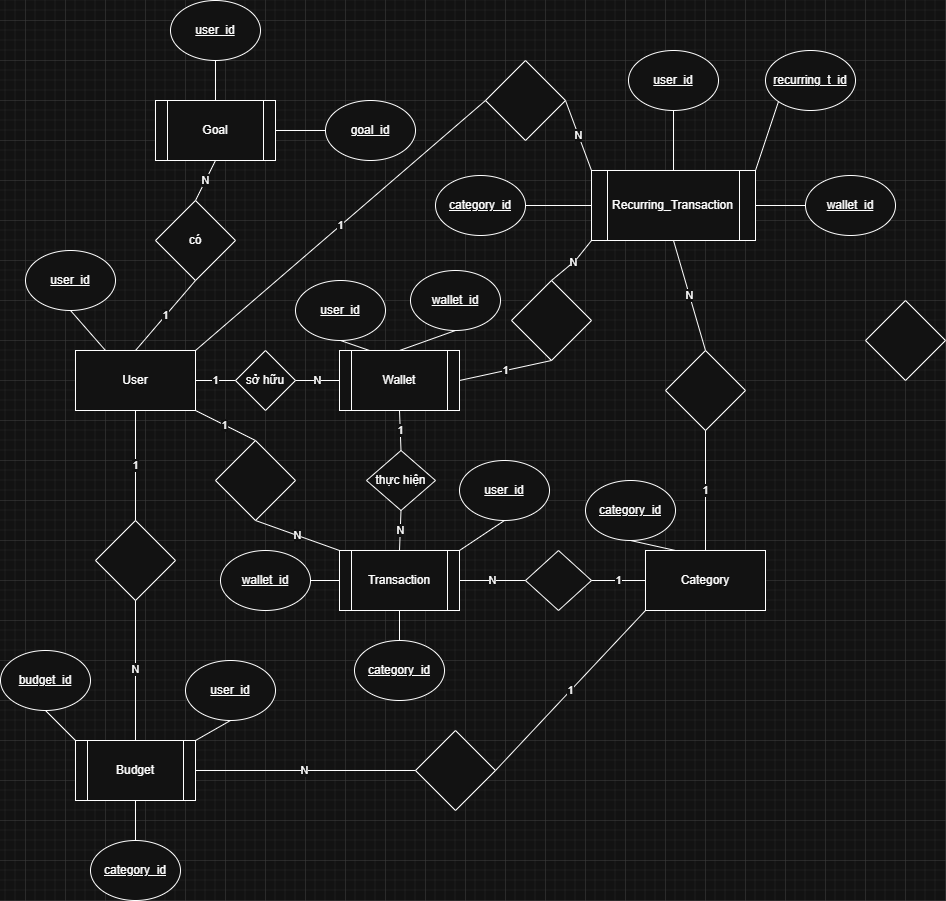

The diagram above was exported from draw.io. Its source (the exported page's mxGraphModel, read from the mxfile embedded in the PNG):
<mxGraphModel dx="1226" dy="1830" grid="1" gridSize="10" guides="1" tooltips="1" connect="1" arrows="1" fold="1" page="1" pageScale="1" pageWidth="827" pageHeight="1169" math="0" shadow="0">
  <root>
    <mxCell id="0" />
    <mxCell id="1" parent="0" />
    <mxCell id="6liyeC5tuQQzlkAXtPEI-1" parent="1" style="rounded=0;whiteSpace=wrap;html=1;" value="User" vertex="1">
      <mxGeometry height="60" width="120" x="90" y="130" as="geometry" />
    </mxCell>
    <mxCell id="6liyeC5tuQQzlkAXtPEI-3" parent="1" style="shape=process;whiteSpace=wrap;html=1;backgroundOutline=1;" value="Wallet" vertex="1">
      <mxGeometry height="60" width="120" x="354" y="130" as="geometry" />
    </mxCell>
    <mxCell id="6liyeC5tuQQzlkAXtPEI-4" parent="1" style="ellipse;whiteSpace=wrap;html=1;fontStyle=4" value="user_id" vertex="1">
      <mxGeometry height="60" width="90" x="40" y="30" as="geometry" />
    </mxCell>
    <mxCell id="6liyeC5tuQQzlkAXtPEI-5" edge="1" parent="1" source="6liyeC5tuQQzlkAXtPEI-1" style="endArrow=none;html=1;rounded=0;entryX=0.5;entryY=1;entryDx=0;entryDy=0;exitX=0.25;exitY=0;exitDx=0;exitDy=0;" target="6liyeC5tuQQzlkAXtPEI-4" value="">
      <mxGeometry height="50" relative="1" width="50" as="geometry">
        <mxPoint x="310" y="180" as="sourcePoint" />
        <mxPoint x="360" y="130" as="targetPoint" />
      </mxGeometry>
    </mxCell>
    <mxCell id="6liyeC5tuQQzlkAXtPEI-6" parent="1" style="ellipse;whiteSpace=wrap;html=1;fontStyle=4" value="user_id" vertex="1">
      <mxGeometry height="60" width="90" x="310" y="60" as="geometry" />
    </mxCell>
    <mxCell id="6liyeC5tuQQzlkAXtPEI-7" edge="1" parent="1" source="6liyeC5tuQQzlkAXtPEI-3" style="endArrow=none;html=1;rounded=0;entryX=0.5;entryY=1;entryDx=0;entryDy=0;exitX=0.25;exitY=0;exitDx=0;exitDy=0;" target="6liyeC5tuQQzlkAXtPEI-6" value="">
      <mxGeometry height="50" relative="1" width="50" as="geometry">
        <mxPoint x="390" y="230" as="sourcePoint" />
        <mxPoint x="440" y="180" as="targetPoint" />
      </mxGeometry>
    </mxCell>
    <mxCell id="6liyeC5tuQQzlkAXtPEI-8" parent="1" style="ellipse;whiteSpace=wrap;html=1;fontStyle=4" value="wallet_id" vertex="1">
      <mxGeometry height="60" width="90" x="425" y="50" as="geometry" />
    </mxCell>
    <mxCell id="6liyeC5tuQQzlkAXtPEI-9" edge="1" parent="1" source="6liyeC5tuQQzlkAXtPEI-3" style="endArrow=none;html=1;rounded=0;entryX=0.5;entryY=1;entryDx=0;entryDy=0;exitX=0.5;exitY=0;exitDx=0;exitDy=0;" target="6liyeC5tuQQzlkAXtPEI-8" value="">
      <mxGeometry height="50" relative="1" width="50" as="geometry">
        <mxPoint x="390" y="230" as="sourcePoint" />
        <mxPoint x="440" y="180" as="targetPoint" />
      </mxGeometry>
    </mxCell>
    <mxCell id="6liyeC5tuQQzlkAXtPEI-10" parent="1" style="rounded=0;whiteSpace=wrap;html=1;" value="Category" vertex="1">
      <mxGeometry height="60" width="120" x="660" y="330" as="geometry" />
    </mxCell>
    <mxCell id="6liyeC5tuQQzlkAXtPEI-11" parent="1" style="ellipse;whiteSpace=wrap;html=1;fontStyle=4" value="category_id" vertex="1">
      <mxGeometry height="60" width="90" x="600" y="260" as="geometry" />
    </mxCell>
    <mxCell id="6liyeC5tuQQzlkAXtPEI-12" edge="1" parent="1" source="6liyeC5tuQQzlkAXtPEI-10" style="endArrow=none;html=1;rounded=0;entryX=0.5;entryY=1;entryDx=0;entryDy=0;exitX=0.25;exitY=0;exitDx=0;exitDy=0;" target="6liyeC5tuQQzlkAXtPEI-11" value="">
      <mxGeometry height="50" relative="1" width="50" as="geometry">
        <mxPoint x="470" y="380" as="sourcePoint" />
        <mxPoint x="520" y="330" as="targetPoint" />
      </mxGeometry>
    </mxCell>
    <mxCell id="6liyeC5tuQQzlkAXtPEI-13" parent="1" style="shape=process;whiteSpace=wrap;html=1;backgroundOutline=1;" value="Transaction" vertex="1">
      <mxGeometry height="60" width="120" x="354" y="330" as="geometry" />
    </mxCell>
    <mxCell id="6liyeC5tuQQzlkAXtPEI-14" parent="1" style="rhombus;whiteSpace=wrap;html=1;" value="sở hữu" vertex="1">
      <mxGeometry height="60" width="60" x="250" y="130" as="geometry" />
    </mxCell>
    <mxCell id="6liyeC5tuQQzlkAXtPEI-15" edge="1" parent="1" source="6liyeC5tuQQzlkAXtPEI-14" style="endArrow=none;html=1;rounded=0;entryX=1;entryY=0.5;entryDx=0;entryDy=0;exitX=0;exitY=0.5;exitDx=0;exitDy=0;" target="6liyeC5tuQQzlkAXtPEI-1" value="1">
      <mxGeometry height="50" relative="1" width="50" as="geometry">
        <mxPoint x="390" y="230" as="sourcePoint" />
        <mxPoint x="440" y="180" as="targetPoint" />
      </mxGeometry>
    </mxCell>
    <mxCell id="6liyeC5tuQQzlkAXtPEI-16" edge="1" parent="1" source="6liyeC5tuQQzlkAXtPEI-14" style="endArrow=none;html=1;rounded=0;entryX=0;entryY=0.5;entryDx=0;entryDy=0;exitX=1;exitY=0.5;exitDx=0;exitDy=0;" target="6liyeC5tuQQzlkAXtPEI-3" value="N">
      <mxGeometry height="50" relative="1" width="50" as="geometry">
        <mxPoint x="390" y="230" as="sourcePoint" />
        <mxPoint x="440" y="180" as="targetPoint" />
      </mxGeometry>
    </mxCell>
    <mxCell id="6liyeC5tuQQzlkAXtPEI-17" parent="1" style="rhombus;whiteSpace=wrap;html=1;" value="thực hiện" vertex="1">
      <mxGeometry height="60" width="69" x="381" y="230" as="geometry" />
    </mxCell>
    <mxCell id="6liyeC5tuQQzlkAXtPEI-18" edge="1" parent="1" source="6liyeC5tuQQzlkAXtPEI-17" style="endArrow=none;html=1;rounded=0;entryX=0.5;entryY=1;entryDx=0;entryDy=0;exitX=0.5;exitY=0;exitDx=0;exitDy=0;" target="6liyeC5tuQQzlkAXtPEI-3" value="1">
      <mxGeometry height="50" relative="1" width="50" as="geometry">
        <mxPoint x="390" y="230" as="sourcePoint" />
        <mxPoint x="440" y="180" as="targetPoint" />
      </mxGeometry>
    </mxCell>
    <mxCell id="6liyeC5tuQQzlkAXtPEI-19" edge="1" parent="1" source="6liyeC5tuQQzlkAXtPEI-17" style="endArrow=none;html=1;rounded=0;entryX=0.5;entryY=0;entryDx=0;entryDy=0;exitX=0.5;exitY=1;exitDx=0;exitDy=0;" target="6liyeC5tuQQzlkAXtPEI-13" value="N">
      <mxGeometry height="50" relative="1" width="50" as="geometry">
        <mxPoint x="390" y="230" as="sourcePoint" />
        <mxPoint x="440" y="180" as="targetPoint" />
      </mxGeometry>
    </mxCell>
    <mxCell id="6liyeC5tuQQzlkAXtPEI-21" parent="1" style="rhombus;whiteSpace=wrap;html=1;" value="" vertex="1">
      <mxGeometry height="60" width="66" x="540" y="330" as="geometry" />
    </mxCell>
    <mxCell id="6liyeC5tuQQzlkAXtPEI-22" edge="1" parent="1" source="6liyeC5tuQQzlkAXtPEI-13" style="endArrow=none;html=1;rounded=0;entryX=0;entryY=0.5;entryDx=0;entryDy=0;exitX=1;exitY=0.5;exitDx=0;exitDy=0;" target="6liyeC5tuQQzlkAXtPEI-21" value="N">
      <mxGeometry height="50" relative="1" width="50" as="geometry">
        <mxPoint x="460" y="320" as="sourcePoint" />
        <mxPoint x="510" y="270" as="targetPoint" />
      </mxGeometry>
    </mxCell>
    <mxCell id="6liyeC5tuQQzlkAXtPEI-23" edge="1" parent="1" source="6liyeC5tuQQzlkAXtPEI-21" style="endArrow=none;html=1;rounded=0;entryX=0;entryY=0.5;entryDx=0;entryDy=0;exitX=1;exitY=0.5;exitDx=0;exitDy=0;" target="6liyeC5tuQQzlkAXtPEI-10" value="1">
      <mxGeometry height="50" relative="1" width="50" as="geometry">
        <mxPoint x="460" y="320" as="sourcePoint" />
        <mxPoint x="510" y="270" as="targetPoint" />
      </mxGeometry>
    </mxCell>
    <mxCell id="6liyeC5tuQQzlkAXtPEI-24" parent="1" style="ellipse;whiteSpace=wrap;html=1;fontStyle=4" value="wallet_id" vertex="1">
      <mxGeometry height="60" width="90" x="235" y="330" as="geometry" />
    </mxCell>
    <mxCell id="6liyeC5tuQQzlkAXtPEI-25" parent="1" style="ellipse;whiteSpace=wrap;html=1;fontStyle=4" value="category_id" vertex="1">
      <mxGeometry height="60" width="90" x="369" y="420" as="geometry" />
    </mxCell>
    <mxCell id="6liyeC5tuQQzlkAXtPEI-26" edge="1" parent="1" source="6liyeC5tuQQzlkAXtPEI-13" style="endArrow=none;html=1;rounded=0;entryX=1;entryY=0.5;entryDx=0;entryDy=0;exitX=0;exitY=0.5;exitDx=0;exitDy=0;" target="6liyeC5tuQQzlkAXtPEI-24" value="">
      <mxGeometry height="50" relative="1" width="50" as="geometry">
        <mxPoint x="460" y="400" as="sourcePoint" />
        <mxPoint x="510" y="350" as="targetPoint" />
      </mxGeometry>
    </mxCell>
    <mxCell id="6liyeC5tuQQzlkAXtPEI-27" edge="1" parent="1" source="6liyeC5tuQQzlkAXtPEI-13" style="endArrow=none;html=1;rounded=0;entryX=0.5;entryY=0;entryDx=0;entryDy=0;exitX=0.5;exitY=1;exitDx=0;exitDy=0;" target="6liyeC5tuQQzlkAXtPEI-25" value="">
      <mxGeometry height="50" relative="1" width="50" as="geometry">
        <mxPoint x="460" y="400" as="sourcePoint" />
        <mxPoint x="510" y="350" as="targetPoint" />
      </mxGeometry>
    </mxCell>
    <mxCell id="6liyeC5tuQQzlkAXtPEI-28" parent="1" style="shape=process;whiteSpace=wrap;html=1;backgroundOutline=1;" value="Budget" vertex="1">
      <mxGeometry height="60" width="120" x="90" y="520" as="geometry" />
    </mxCell>
    <mxCell id="6liyeC5tuQQzlkAXtPEI-29" parent="1" style="rhombus;whiteSpace=wrap;html=1;" value="" vertex="1">
      <mxGeometry height="80" width="80" x="110" y="300" as="geometry" />
    </mxCell>
    <mxCell id="6liyeC5tuQQzlkAXtPEI-30" edge="1" parent="1" source="6liyeC5tuQQzlkAXtPEI-29" style="endArrow=none;html=1;rounded=0;entryX=0.5;entryY=1;entryDx=0;entryDy=0;exitX=0.5;exitY=0;exitDx=0;exitDy=0;" target="6liyeC5tuQQzlkAXtPEI-1" value="1">
      <mxGeometry height="50" relative="1" width="50" as="geometry">
        <mxPoint x="460" y="400" as="sourcePoint" />
        <mxPoint x="510" y="350" as="targetPoint" />
      </mxGeometry>
    </mxCell>
    <mxCell id="6liyeC5tuQQzlkAXtPEI-31" edge="1" parent="1" source="6liyeC5tuQQzlkAXtPEI-28" style="endArrow=none;html=1;rounded=0;entryX=0.5;entryY=1;entryDx=0;entryDy=0;exitX=0.5;exitY=0;exitDx=0;exitDy=0;" target="6liyeC5tuQQzlkAXtPEI-29" value="N">
      <mxGeometry height="50" relative="1" width="50" as="geometry">
        <mxPoint x="460" y="400" as="sourcePoint" />
        <mxPoint x="510" y="350" as="targetPoint" />
      </mxGeometry>
    </mxCell>
    <mxCell id="6liyeC5tuQQzlkAXtPEI-32" parent="1" style="rhombus;whiteSpace=wrap;html=1;" value="" vertex="1">
      <mxGeometry height="80" width="80" x="430" y="510" as="geometry" />
    </mxCell>
    <mxCell id="6liyeC5tuQQzlkAXtPEI-33" edge="1" parent="1" source="6liyeC5tuQQzlkAXtPEI-32" style="endArrow=none;html=1;rounded=0;entryX=1;entryY=0.5;entryDx=0;entryDy=0;exitX=0;exitY=0.5;exitDx=0;exitDy=0;" target="6liyeC5tuQQzlkAXtPEI-28" value="N">
      <mxGeometry height="50" relative="1" width="50" as="geometry">
        <mxPoint x="460" y="570" as="sourcePoint" />
        <mxPoint x="510" y="520" as="targetPoint" />
      </mxGeometry>
    </mxCell>
    <mxCell id="6liyeC5tuQQzlkAXtPEI-34" edge="1" parent="1" source="6liyeC5tuQQzlkAXtPEI-32" style="endArrow=none;html=1;rounded=0;entryX=0;entryY=1;entryDx=0;entryDy=0;exitX=1;exitY=0.5;exitDx=0;exitDy=0;" target="6liyeC5tuQQzlkAXtPEI-10" value="1">
      <mxGeometry height="50" relative="1" width="50" as="geometry">
        <mxPoint x="460" y="480" as="sourcePoint" />
        <mxPoint x="510" y="430" as="targetPoint" />
      </mxGeometry>
    </mxCell>
    <mxCell id="6liyeC5tuQQzlkAXtPEI-35" parent="1" style="ellipse;whiteSpace=wrap;html=1;fontStyle=4" value="user_id" vertex="1">
      <mxGeometry height="60" width="90" x="200" y="440" as="geometry" />
    </mxCell>
    <mxCell id="6liyeC5tuQQzlkAXtPEI-36" parent="1" style="ellipse;whiteSpace=wrap;html=1;fontStyle=4" value="category_id" vertex="1">
      <mxGeometry height="60" width="90" x="105" y="620" as="geometry" />
    </mxCell>
    <mxCell id="6liyeC5tuQQzlkAXtPEI-37" edge="1" parent="1" source="6liyeC5tuQQzlkAXtPEI-36" style="endArrow=none;html=1;rounded=0;entryX=0.5;entryY=1;entryDx=0;entryDy=0;exitX=0.5;exitY=0;exitDx=0;exitDy=0;" target="6liyeC5tuQQzlkAXtPEI-28" value="">
      <mxGeometry height="50" relative="1" width="50" as="geometry">
        <mxPoint x="460" y="570" as="sourcePoint" />
        <mxPoint x="510" y="520" as="targetPoint" />
      </mxGeometry>
    </mxCell>
    <mxCell id="6liyeC5tuQQzlkAXtPEI-38" edge="1" parent="1" source="6liyeC5tuQQzlkAXtPEI-28" style="endArrow=none;html=1;rounded=0;entryX=0.5;entryY=1;entryDx=0;entryDy=0;exitX=1;exitY=0;exitDx=0;exitDy=0;" target="6liyeC5tuQQzlkAXtPEI-35" value="">
      <mxGeometry height="50" relative="1" width="50" as="geometry">
        <mxPoint x="460" y="570" as="sourcePoint" />
        <mxPoint x="510" y="520" as="targetPoint" />
      </mxGeometry>
    </mxCell>
    <mxCell id="6liyeC5tuQQzlkAXtPEI-40" parent="1" style="shape=process;whiteSpace=wrap;html=1;backgroundOutline=1;" value="Goal" vertex="1">
      <mxGeometry height="60" width="120" x="170" y="-120" as="geometry" />
    </mxCell>
    <mxCell id="6liyeC5tuQQzlkAXtPEI-41" parent="1" style="rhombus;whiteSpace=wrap;html=1;" value="có" vertex="1">
      <mxGeometry height="80" width="80" x="170" y="-20" as="geometry" />
    </mxCell>
    <mxCell id="6liyeC5tuQQzlkAXtPEI-42" edge="1" parent="1" source="6liyeC5tuQQzlkAXtPEI-1" style="endArrow=none;html=1;rounded=0;entryX=0.5;entryY=1;entryDx=0;entryDy=0;exitX=0.5;exitY=0;exitDx=0;exitDy=0;" target="6liyeC5tuQQzlkAXtPEI-41" value="1">
      <mxGeometry height="50" relative="1" width="50" as="geometry">
        <mxPoint x="500" y="180" as="sourcePoint" />
        <mxPoint x="550" y="130" as="targetPoint" />
      </mxGeometry>
    </mxCell>
    <mxCell id="6liyeC5tuQQzlkAXtPEI-43" edge="1" parent="1" source="6liyeC5tuQQzlkAXtPEI-40" style="endArrow=none;html=1;rounded=0;entryX=0.5;entryY=0;entryDx=0;entryDy=0;exitX=0.5;exitY=1;exitDx=0;exitDy=0;" target="6liyeC5tuQQzlkAXtPEI-41" value="N">
      <mxGeometry height="50" relative="1" width="50" as="geometry">
        <mxPoint x="500" y="180" as="sourcePoint" />
        <mxPoint x="550" y="130" as="targetPoint" />
      </mxGeometry>
    </mxCell>
    <mxCell id="6liyeC5tuQQzlkAXtPEI-44" parent="1" style="ellipse;whiteSpace=wrap;html=1;fontStyle=4" value="user_id" vertex="1">
      <mxGeometry height="60" width="90" x="185" y="-220" as="geometry" />
    </mxCell>
    <mxCell id="6liyeC5tuQQzlkAXtPEI-45" parent="1" style="ellipse;whiteSpace=wrap;html=1;fontStyle=4" value="goal_id" vertex="1">
      <mxGeometry height="60" width="90" x="340" y="-120" as="geometry" />
    </mxCell>
    <mxCell id="6liyeC5tuQQzlkAXtPEI-46" edge="1" parent="1" source="6liyeC5tuQQzlkAXtPEI-40" style="endArrow=none;html=1;rounded=0;entryX=0.5;entryY=1;entryDx=0;entryDy=0;exitX=0.5;exitY=0;exitDx=0;exitDy=0;" target="6liyeC5tuQQzlkAXtPEI-44" value="">
      <mxGeometry height="50" relative="1" width="50" as="geometry">
        <mxPoint x="500" y="60" as="sourcePoint" />
        <mxPoint x="550" y="10" as="targetPoint" />
      </mxGeometry>
    </mxCell>
    <mxCell id="6liyeC5tuQQzlkAXtPEI-47" edge="1" parent="1" source="6liyeC5tuQQzlkAXtPEI-40" style="endArrow=none;html=1;rounded=0;entryX=0;entryY=0.5;entryDx=0;entryDy=0;exitX=1;exitY=0.5;exitDx=0;exitDy=0;" target="6liyeC5tuQQzlkAXtPEI-45" value="">
      <mxGeometry height="50" relative="1" width="50" as="geometry">
        <mxPoint x="500" y="60" as="sourcePoint" />
        <mxPoint x="550" y="10" as="targetPoint" />
      </mxGeometry>
    </mxCell>
    <mxCell id="6liyeC5tuQQzlkAXtPEI-48" parent="1" style="rhombus;whiteSpace=wrap;html=1;" value="" vertex="1">
      <mxGeometry height="80" width="80" x="230" y="220" as="geometry" />
    </mxCell>
    <mxCell id="6liyeC5tuQQzlkAXtPEI-49" edge="1" parent="1" source="6liyeC5tuQQzlkAXtPEI-48" style="endArrow=none;html=1;rounded=0;entryX=1;entryY=1;entryDx=0;entryDy=0;exitX=0.5;exitY=0;exitDx=0;exitDy=0;" target="6liyeC5tuQQzlkAXtPEI-1" value="1">
      <mxGeometry height="50" relative="1" width="50" as="geometry">
        <mxPoint x="500" y="290" as="sourcePoint" />
        <mxPoint x="550" y="240" as="targetPoint" />
      </mxGeometry>
    </mxCell>
    <mxCell id="6liyeC5tuQQzlkAXtPEI-50" edge="1" parent="1" source="6liyeC5tuQQzlkAXtPEI-13" style="endArrow=none;html=1;rounded=0;entryX=0.5;entryY=1;entryDx=0;entryDy=0;exitX=0;exitY=0;exitDx=0;exitDy=0;" target="6liyeC5tuQQzlkAXtPEI-48" value="N">
      <mxGeometry height="50" relative="1" width="50" as="geometry">
        <mxPoint x="500" y="290" as="sourcePoint" />
        <mxPoint x="550" y="240" as="targetPoint" />
      </mxGeometry>
    </mxCell>
    <mxCell id="6liyeC5tuQQzlkAXtPEI-52" parent="1" style="ellipse;whiteSpace=wrap;html=1;fontStyle=4" value="user_id" vertex="1">
      <mxGeometry height="60" width="90" x="474" y="240" as="geometry" />
    </mxCell>
    <mxCell id="6liyeC5tuQQzlkAXtPEI-53" edge="1" parent="1" source="6liyeC5tuQQzlkAXtPEI-13" style="endArrow=none;html=1;rounded=0;entryX=0.5;entryY=1;entryDx=0;entryDy=0;exitX=1;exitY=0;exitDx=0;exitDy=0;" target="6liyeC5tuQQzlkAXtPEI-52" value="">
      <mxGeometry height="50" relative="1" width="50" as="geometry">
        <mxPoint x="500" y="290" as="sourcePoint" />
        <mxPoint x="550" y="240" as="targetPoint" />
      </mxGeometry>
    </mxCell>
    <mxCell id="6liyeC5tuQQzlkAXtPEI-54" parent="1" style="ellipse;whiteSpace=wrap;html=1;fontStyle=4" value="budget_id" vertex="1">
      <mxGeometry height="60" width="90" x="15" y="430" as="geometry" />
    </mxCell>
    <mxCell id="6liyeC5tuQQzlkAXtPEI-55" edge="1" parent="1" source="6liyeC5tuQQzlkAXtPEI-28" style="endArrow=none;html=1;rounded=0;entryX=0.5;entryY=1;entryDx=0;entryDy=0;exitX=0;exitY=0;exitDx=0;exitDy=0;" target="6liyeC5tuQQzlkAXtPEI-54" value="">
      <mxGeometry height="50" relative="1" width="50" as="geometry">
        <mxPoint x="500" y="530" as="sourcePoint" />
        <mxPoint x="550" y="480" as="targetPoint" />
      </mxGeometry>
    </mxCell>
    <mxCell id="5pVytuXeblFFnHmrnRsn-1" parent="1" style="shape=process;whiteSpace=wrap;html=1;backgroundOutline=1;" value="Recurring_Transaction" vertex="1">
      <mxGeometry height="70" width="164" x="606" y="-50" as="geometry" />
    </mxCell>
    <mxCell id="5pVytuXeblFFnHmrnRsn-2" parent="1" style="rhombus;whiteSpace=wrap;html=1;" value="" vertex="1">
      <mxGeometry height="80" width="80" x="526" y="60" as="geometry" />
    </mxCell>
    <mxCell id="5pVytuXeblFFnHmrnRsn-3" edge="1" parent="1" source="5pVytuXeblFFnHmrnRsn-2" style="endArrow=none;html=1;rounded=0;entryX=0;entryY=1;entryDx=0;entryDy=0;exitX=0.5;exitY=0;exitDx=0;exitDy=0;" target="5pVytuXeblFFnHmrnRsn-1" value="N">
      <mxGeometry height="50" relative="1" width="50" as="geometry">
        <Array as="points">
          <mxPoint x="590" y="40" />
        </Array>
        <mxPoint x="500" y="80" as="sourcePoint" />
        <mxPoint x="550" y="30" as="targetPoint" />
      </mxGeometry>
    </mxCell>
    <mxCell id="5pVytuXeblFFnHmrnRsn-4" edge="1" parent="1" source="6liyeC5tuQQzlkAXtPEI-3" style="endArrow=none;html=1;rounded=0;exitX=1;exitY=0.5;exitDx=0;exitDy=0;entryX=0.5;entryY=1;entryDx=0;entryDy=0;" target="5pVytuXeblFFnHmrnRsn-2" value="1">
      <mxGeometry height="50" relative="1" width="50" as="geometry">
        <mxPoint x="500" y="80" as="sourcePoint" />
        <mxPoint x="550" y="30" as="targetPoint" />
      </mxGeometry>
    </mxCell>
    <mxCell id="5pVytuXeblFFnHmrnRsn-5" parent="1" style="rhombus;whiteSpace=wrap;html=1;" value="" vertex="1">
      <mxGeometry height="80" width="80" x="680" y="130" as="geometry" />
    </mxCell>
    <mxCell id="5pVytuXeblFFnHmrnRsn-6" edge="1" parent="1" source="5pVytuXeblFFnHmrnRsn-5" style="endArrow=none;html=1;rounded=0;entryX=0.5;entryY=1;entryDx=0;entryDy=0;exitX=0.5;exitY=0;exitDx=0;exitDy=0;" target="5pVytuXeblFFnHmrnRsn-1" value="N">
      <mxGeometry height="50" relative="1" width="50" as="geometry">
        <mxPoint x="500" y="200" as="sourcePoint" />
        <mxPoint x="550" y="150" as="targetPoint" />
      </mxGeometry>
    </mxCell>
    <mxCell id="5pVytuXeblFFnHmrnRsn-7" edge="1" parent="1" source="6liyeC5tuQQzlkAXtPEI-10" style="endArrow=none;html=1;rounded=0;entryX=0.5;entryY=1;entryDx=0;entryDy=0;exitX=0.5;exitY=0;exitDx=0;exitDy=0;" target="5pVytuXeblFFnHmrnRsn-5" value="1">
      <mxGeometry height="50" relative="1" width="50" as="geometry">
        <mxPoint x="500" y="200" as="sourcePoint" />
        <mxPoint x="550" y="150" as="targetPoint" />
      </mxGeometry>
    </mxCell>
    <mxCell id="5pVytuXeblFFnHmrnRsn-8" parent="1" style="ellipse;whiteSpace=wrap;html=1;fontStyle=4" value="category_id" vertex="1">
      <mxGeometry height="60" width="90" x="450" y="-45" as="geometry" />
    </mxCell>
    <mxCell id="5pVytuXeblFFnHmrnRsn-9" parent="1" style="ellipse;whiteSpace=wrap;html=1;fontStyle=4" value="wallet_id" vertex="1">
      <mxGeometry height="60" width="90" x="820" y="-45" as="geometry" />
    </mxCell>
    <mxCell id="5pVytuXeblFFnHmrnRsn-10" edge="1" parent="1" source="5pVytuXeblFFnHmrnRsn-8" style="endArrow=none;html=1;rounded=0;entryX=0;entryY=0.5;entryDx=0;entryDy=0;exitX=1;exitY=0.5;exitDx=0;exitDy=0;" target="5pVytuXeblFFnHmrnRsn-1" value="">
      <mxGeometry height="50" relative="1" width="50" as="geometry">
        <mxPoint x="500" y="80" as="sourcePoint" />
        <mxPoint x="550" y="30" as="targetPoint" />
      </mxGeometry>
    </mxCell>
    <mxCell id="5pVytuXeblFFnHmrnRsn-11" edge="1" parent="1" source="5pVytuXeblFFnHmrnRsn-1" style="endArrow=none;html=1;rounded=0;entryX=0;entryY=0.5;entryDx=0;entryDy=0;exitX=1;exitY=0.5;exitDx=0;exitDy=0;" target="5pVytuXeblFFnHmrnRsn-9" value="">
      <mxGeometry height="50" relative="1" width="50" as="geometry">
        <mxPoint x="500" y="80" as="sourcePoint" />
        <mxPoint x="550" y="30" as="targetPoint" />
      </mxGeometry>
    </mxCell>
    <mxCell id="5pVytuXeblFFnHmrnRsn-12" parent="1" style="rhombus;whiteSpace=wrap;html=1;" value="" vertex="1">
      <mxGeometry height="80" width="80" x="500" y="-160" as="geometry" />
    </mxCell>
    <mxCell id="5pVytuXeblFFnHmrnRsn-13" edge="1" parent="1" source="6liyeC5tuQQzlkAXtPEI-1" style="endArrow=none;html=1;rounded=0;entryX=0;entryY=0.5;entryDx=0;entryDy=0;exitX=1;exitY=0;exitDx=0;exitDy=0;" target="5pVytuXeblFFnHmrnRsn-12" value="1">
      <mxGeometry height="50" relative="1" width="50" as="geometry">
        <mxPoint x="500" y="80" as="sourcePoint" />
        <mxPoint x="550" y="30" as="targetPoint" />
      </mxGeometry>
    </mxCell>
    <mxCell id="5pVytuXeblFFnHmrnRsn-14" edge="1" parent="1" source="5pVytuXeblFFnHmrnRsn-1" style="endArrow=none;html=1;rounded=0;entryX=1;entryY=0.5;entryDx=0;entryDy=0;exitX=0;exitY=0;exitDx=0;exitDy=0;" target="5pVytuXeblFFnHmrnRsn-12" value="N">
      <mxGeometry height="50" relative="1" width="50" as="geometry">
        <mxPoint x="500" y="80" as="sourcePoint" />
        <mxPoint x="550" y="30" as="targetPoint" />
      </mxGeometry>
    </mxCell>
    <mxCell id="5pVytuXeblFFnHmrnRsn-15" parent="1" style="ellipse;whiteSpace=wrap;html=1;fontStyle=4" value="user_id" vertex="1">
      <mxGeometry height="60" width="90" x="643" y="-170" as="geometry" />
    </mxCell>
    <mxCell id="5pVytuXeblFFnHmrnRsn-16" edge="1" parent="1" source="5pVytuXeblFFnHmrnRsn-1" style="endArrow=none;html=1;rounded=0;entryX=0.5;entryY=1;entryDx=0;entryDy=0;" target="5pVytuXeblFFnHmrnRsn-15" value="">
      <mxGeometry height="50" relative="1" width="50" as="geometry">
        <mxPoint x="500" y="80" as="sourcePoint" />
        <mxPoint x="550" y="30" as="targetPoint" />
      </mxGeometry>
    </mxCell>
    <mxCell id="5pVytuXeblFFnHmrnRsn-17" parent="1" style="ellipse;whiteSpace=wrap;html=1;fontStyle=4" value="recurring_t_id" vertex="1">
      <mxGeometry height="60" width="90" x="780" y="-170" as="geometry" />
    </mxCell>
    <mxCell id="5pVytuXeblFFnHmrnRsn-18" edge="1" parent="1" source="5pVytuXeblFFnHmrnRsn-1" style="endArrow=none;html=1;rounded=0;entryX=0;entryY=1;entryDx=0;entryDy=0;exitX=1;exitY=0;exitDx=0;exitDy=0;" target="5pVytuXeblFFnHmrnRsn-17" value="">
      <mxGeometry height="50" relative="1" width="50" as="geometry">
        <mxPoint x="500" y="80" as="sourcePoint" />
        <mxPoint x="550" y="30" as="targetPoint" />
      </mxGeometry>
    </mxCell>
    <mxCell id="5pVytuXeblFFnHmrnRsn-19" parent="1" style="rhombus;whiteSpace=wrap;html=1;" value="" vertex="1">
      <mxGeometry height="80" width="80" x="880" y="80" as="geometry" />
    </mxCell>
  </root>
</mxGraphModel>